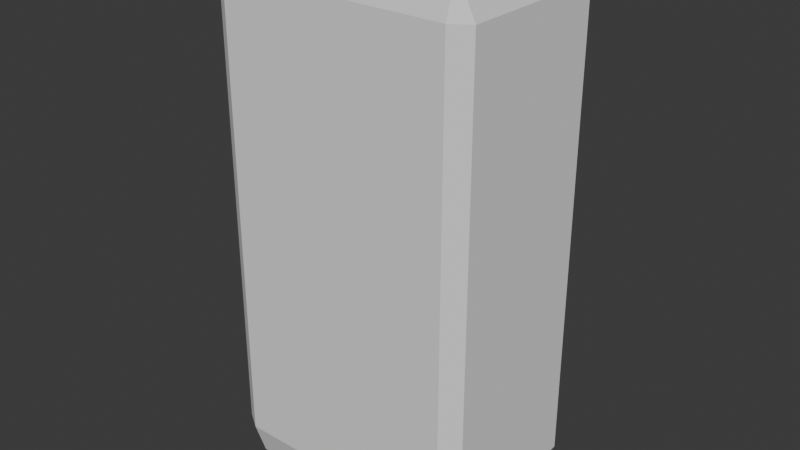 # Source: gem50x100.blend  (saved by Blender 5.0.119; exported with 4.5.12 LTS)
import bpy
from mathutils import Matrix  # noqa: F401  (used for matrix-valued properties, if any)

bpy.ops.wm.read_factory_settings(use_empty=True)
scene = bpy.context.scene
scene.name = 'Scene'

# ---- collections
col_collection = bpy.data.collections.new('Collection'); scene.collection.children.link(col_collection)

# ---- world
world_world = bpy.data.worlds.new('World'); scene.world = world_world
world_world.use_nodes = True; world_world.node_tree.nodes.clear()
_N = world_world.node_tree.nodes; _L = world_world.node_tree.links
n0 = _N.new('ShaderNodeOutputWorld'); n0.name = 'World Output'; n0.location = (200, 100)
n1 = _N.new('ShaderNodeBackground'); n1.name = 'Background'; n1.location = (-200, 100)
n1.inputs[0].default_value = (0.05088, 0.05088, 0.05088, 1.0)
_L.new(n1.outputs[0], n0.inputs[0])
n0.is_active_output = True
world_world.color = (0.05088, 0.05088, 0.05088)
world_world.sun_shadow_jitter_overblur = 0.0

# ---- meshes
me_cube_002 = bpy.data.meshes.new('Cube.002')
me_cube_002.from_pydata([(-0.8667, -0.8667, -1.0), (-0.8667, -1.0, -0.8667), (-1.0, -0.8667, -0.8667), (-0.8667, -1.0, 0.8667), (-0.8667, -0.8667, 1.0), (-1.0, -0.8667, 0.8667), (-0.8667, 0.8667, -1.0), (-1.0, 0.8667, -0.8667), (-0.8667, 1.0, -0.8667), (-0.8667, 0.8667, 1.0), (-0.8667, 1.0, 0.8667), (-1.0, 0.8667, 0.8667), (0.8667, -0.8667, -1.0), (1.0, -0.8667, -0.8667), (0.8667, -1.0, -0.8667), (0.8667, -0.8667, 1.0), (0.8667, -1.0, 0.8667), (1.0, -0.8667, 0.8667), (0.8667, 0.8667, -1.0), (0.8667, 1.0, -0.8667), (1.0, 0.8667, -0.8667), (0.8667, 0.8667, 1.0), (1.0, 0.8667, 0.8667), (0.8667, 1.0, 0.8667)], [], [(0, 1, 2), (3, 4, 5), (6, 7, 8), (9, 10, 11), (12, 13, 14), (15, 16, 17), (18, 19, 20), (21, 22, 23), (6, 0, 2, 7), (1, 3, 5, 2), (4, 9, 11, 5), (10, 8, 7, 11), (18, 6, 8, 19), (9, 21, 23, 10), (22, 20, 19, 23), (12, 18, 20, 13), (21, 15, 17, 22), (16, 14, 13, 17), (0, 12, 14, 1), (15, 4, 3, 16), (6, 18, 12, 0), (2, 5, 11, 7), (14, 16, 3, 1), (21, 9, 4, 15), (8, 10, 23, 19), (20, 22, 17, 13)])
_uv = me_cube_002.uv_layers.new(name='UVMap')
_uv.uv.foreach_set('vector', [0.1417, 0.7333, 0.1417, 0.75, 0.125, 0.7333, 0.6083, 0.0, 0.625, 0.01666, 0.6083, 0.01666, 0.1417, 0.5167, 0.125, 0.5167, 0.1417, 0.5, 0.625, 0.2444, 0.6083, 0.2625, 0.6083, 0.2333, 0.3583, 0.7333, 0.3875, 0.7333, 0.375, 0.7583, 0.6333, 0.75, 0.6083, 0.7667, 0.6083, 0.7375, 0.3583, 0.5167, 0.375, 0.4917, 0.3875, 0.5167, 0.6333, 0.5, 0.6083, 0.5125, 0.6083, 0.4833, 0.1417, 0.5167, 0.1417, 0.7333, 0.125, 0.7333, 0.125, 0.5167, 0.3917, 0.0, 0.6083, 0.0, 0.6083, 0.01666, 0.3917, 0.01666, 0.625, 0.01666, 0.625, 0.2444, 0.6083, 0.2333, 0.6083, 0.01666, 0.6083, 0.2625, 0.3917, 0.2667, 0.3917, 0.2333, 0.6083, 0.2333, 0.3583, 0.5167, 0.1417, 0.5167, 0.1417, 0.5, 0.375, 0.4917, 0.625, 0.2444, 0.6333, 0.5, 0.6083, 0.4833, 0.6083, 0.2625, 0.6083, 0.5125, 0.3875, 0.5167, 0.375, 0.4917, 0.6083, 0.4833, 0.3583, 0.7333, 0.3583, 0.5167, 0.3875, 0.5167, 0.3875, 0.7333, 0.6333, 0.5, 0.6333, 0.75, 0.6083, 0.7375, 0.6083, 0.5125, 0.6083, 0.7667, 0.375, 0.7583, 0.3875, 0.7333, 0.6083, 0.7375, 0.1417, 0.7333, 0.3583, 0.7333, 0.375, 0.7583, 0.1417, 0.75, 0.6333, 0.75, 0.625, 0.9833, 0.6083, 0.9833, 0.6083, 0.7667, 0.1417, 0.5167, 0.3583, 0.5167, 0.3583, 0.7333, 0.1417, 0.7333, 0.3917, 0.01666, 0.6083, 0.01666, 0.6083, 0.2333, 0.3917, 0.2333, 0.375, 0.7583, 0.6083, 0.7667, 0.6083, 0.9833, 0.3917, 0.9833, 0.6333, 0.5, 0.8583, 0.5167, 0.8583, 0.7333, 0.6333, 0.75, 0.3917, 0.2667, 0.6083, 0.2625, 0.6083, 0.4833, 0.375, 0.4917, 0.3875, 0.5167, 0.6083, 0.5125, 0.6083, 0.7375, 0.3875, 0.7333])
me_cube_002.update()

# ---- objects
ob_gemhalf = bpy.data.objects.new('GemHalf', me_cube_002)

# ---- transforms, parenting, visibility, modifiers, constraints
ob_gemhalf.location = (0.0, 0.0, 0.0)
ob_gemhalf.scale = (0.5, 0.3333, 1.0)

# ---- collection membership
col_collection.objects.link(ob_gemhalf)

# ---- scene / render settings (as saved in the file)
scene.frame_start = 1; scene.frame_end = 250; scene.frame_set(2)
scene.render.engine = 'BLENDER_EEVEE_NEXT'
scene.render.bake_bias = 0.0
scene.render.bake_samples = 0
scene.cycles.sampling_pattern = 'TABULATED_SOBOL'
scene.eevee.use_volume_custom_range = False
bpy.context.view_layer.update()

# ---- added for rendering (the .blend has no active camera and no usable light): camera, sun
cam_auto = bpy.data.cameras.new('AutoCamera')
cam_auto.lens = 50.0
cam_auto.sensor_width = 36.0
cam_auto.clip_end = 1000.0
ob_auto_camera = bpy.data.objects.new('AutoCamera', cam_auto)
scene.collection.objects.link(ob_auto_camera)
ob_auto_camera.location = (2.15886, -2.59063, 1.72709)
ob_auto_camera.rotation_euler = (1.09748, -7.21219e-08, 0.694738)
scene.camera = ob_auto_camera
light_auto_sun = bpy.data.lights.new('AutoSun', 'SUN')
light_auto_sun.energy = 3.0
light_auto_sun.angle = 0.0523599
ob_auto_sun = bpy.data.objects.new('AutoSun', light_auto_sun)
scene.collection.objects.link(ob_auto_sun)
ob_auto_sun.rotation_euler = (0.872665, 0.174533, 0.523599)
bpy.context.view_layer.update()
